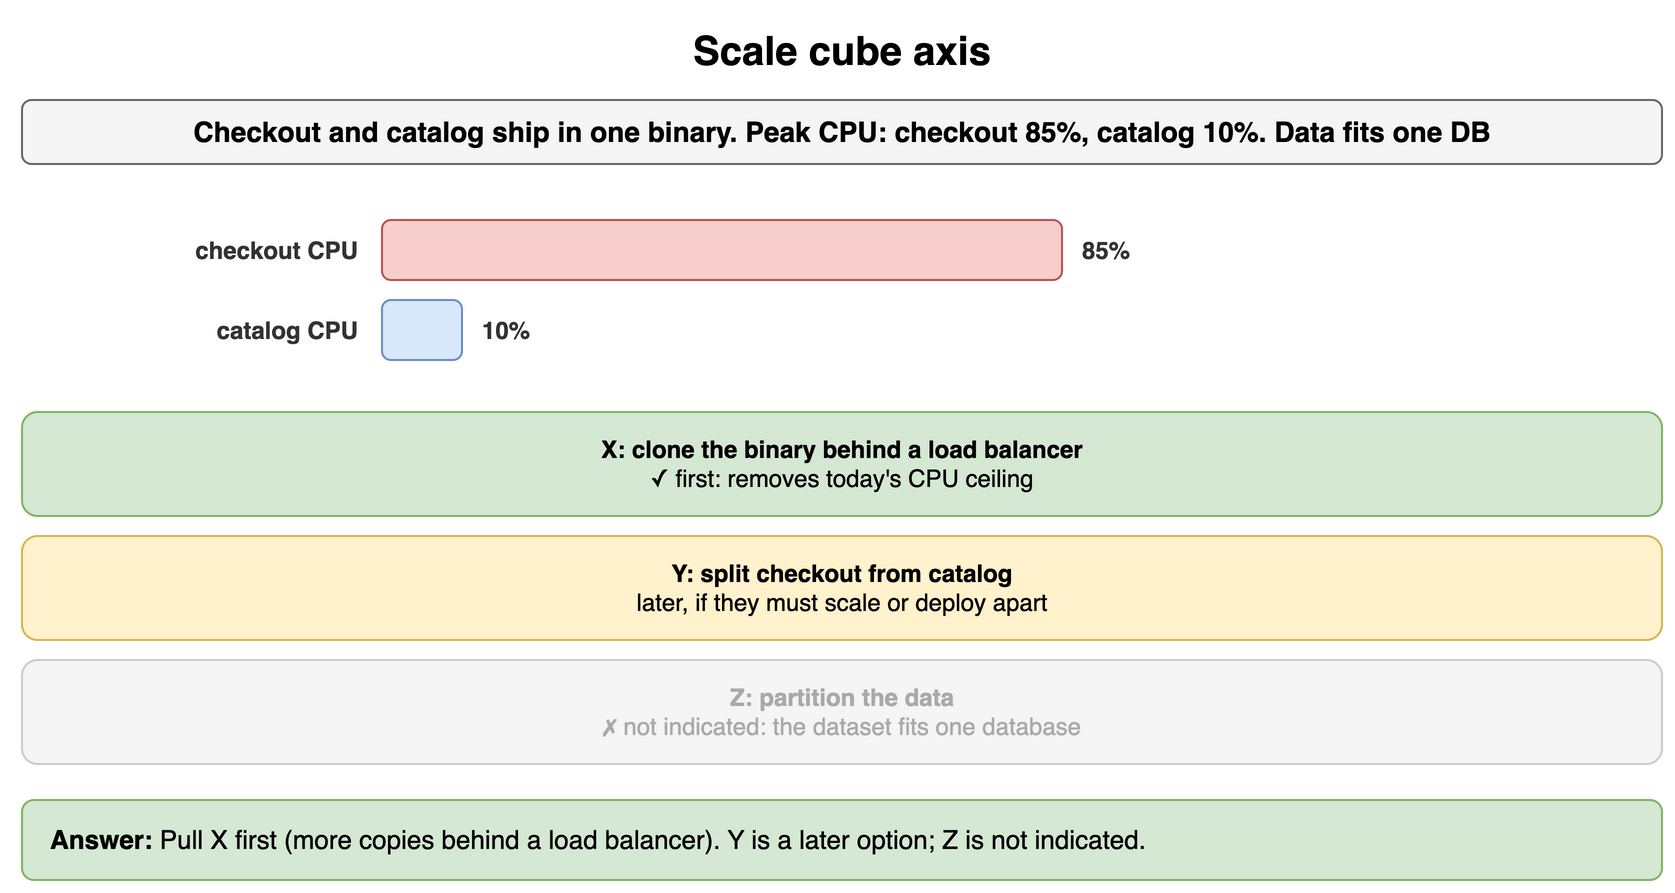

The diagram above was exported from draw.io. Its source (the exported page's mxGraphModel, read from the mxfile embedded in the PNG):
<mxGraphModel dx="900" dy="456" grid="1" gridSize="10" guides="1" tooltips="1" connect="1" arrows="1" fold="1" page="1" pageScale="1" pageWidth="900" pageHeight="456" math="0" shadow="0">
  <root>
    <mxCell id="0" />
    <mxCell id="1" parent="0" />
    <mxCell id="t51" value="Scale cube axis" style="text;html=1;align=center;verticalAlign=middle;whiteSpace=wrap;fontSize=20;fontStyle=1;" vertex="1" parent="1">
      <mxGeometry x="40" y="10" width="820" height="30" as="geometry" />
    </mxCell>
    <mxCell id="t52" value="Checkout and catalog ship in one binary. Peak CPU: checkout 85%, catalog 10%. Data fits one DB" style="rounded=1;whiteSpace=wrap;html=1;fillColor=#f5f5f5;strokeColor=#666666;fontStyle=1;fontSize=14;" vertex="1" parent="1">
      <mxGeometry x="40" y="50" width="820" height="32" as="geometry" />
    </mxCell>
    <mxCell id="t53" value="checkout CPU" style="text;html=1;whiteSpace=wrap;fontSize=11;align=right;verticalAlign=middle;fontSize=12;fontColor=#333333;fontStyle=1;" vertex="1" parent="1">
      <mxGeometry x="60" y="110" width="150" height="30" as="geometry" />
    </mxCell>
    <mxCell id="t54" value="" style="rounded=1;whiteSpace=wrap;html=1;fillColor=#f8cecc;strokeColor=#b85450;fontSize=12;align=center;fontStyle=1;" vertex="1" parent="1">
      <mxGeometry x="220" y="110" width="340.0" height="30" as="geometry" />
    </mxCell>
    <mxCell id="t55" value="85%" style="text;html=1;whiteSpace=wrap;fontSize=11;align=left;verticalAlign=middle;fontSize=12;fontColor=#333333;fontStyle=1;" vertex="1" parent="1">
      <mxGeometry x="568.0" y="110" width="260" height="30" as="geometry" />
    </mxCell>
    <mxCell id="t56" value="catalog CPU" style="text;html=1;whiteSpace=wrap;fontSize=11;align=right;verticalAlign=middle;fontSize=12;fontColor=#333333;fontStyle=1;" vertex="1" parent="1">
      <mxGeometry x="60" y="150" width="150" height="30" as="geometry" />
    </mxCell>
    <mxCell id="t57" value="" style="rounded=1;whiteSpace=wrap;html=1;fillColor=#dae8fc;strokeColor=#6c8ebf;fontSize=12;align=center;fontStyle=1;" vertex="1" parent="1">
      <mxGeometry x="220" y="150" width="40.0" height="30" as="geometry" />
    </mxCell>
    <mxCell id="t58" value="10%" style="text;html=1;whiteSpace=wrap;fontSize=11;align=left;verticalAlign=middle;fontSize=12;fontColor=#333333;fontStyle=1;" vertex="1" parent="1">
      <mxGeometry x="268.0" y="150" width="260" height="30" as="geometry" />
    </mxCell>
    <mxCell id="t59" value="&lt;b&gt;X: clone the binary behind a load balancer&lt;/b&gt;&lt;br&gt;&lt;span style='font-weight:normal'&gt;✓ first: removes today's CPU ceiling&lt;/span&gt;" style="rounded=1;whiteSpace=wrap;html=1;fillColor=#d5e8d4;strokeColor=#82b366;fontSize=12;align=center;fontStyle=1;" vertex="1" parent="1">
      <mxGeometry x="40" y="206" width="820" height="52" as="geometry" />
    </mxCell>
    <mxCell id="t510" value="&lt;b&gt;Y: split checkout from catalog&lt;/b&gt;&lt;br&gt;&lt;span style='font-weight:normal'&gt;later, if they must scale or deploy apart&lt;/span&gt;" style="rounded=1;whiteSpace=wrap;html=1;fillColor=#fff2cc;strokeColor=#d6b656;fontSize=12;align=center;fontStyle=1;" vertex="1" parent="1">
      <mxGeometry x="40" y="268" width="820" height="52" as="geometry" />
    </mxCell>
    <mxCell id="t511" value="&lt;b&gt;Z: partition the data&lt;/b&gt;&lt;br&gt;&lt;span style='font-weight:normal'&gt;✗ not indicated: the dataset fits one database&lt;/span&gt;" style="rounded=1;whiteSpace=wrap;html=1;fillColor=#f5f5f5;strokeColor=#cccccc;fontSize=12;align=center;fontStyle=1;fontColor=#aaaaaa;" vertex="1" parent="1">
      <mxGeometry x="40" y="330" width="820" height="52" as="geometry" />
    </mxCell>
    <mxCell id="t512" value="&lt;b&gt;Answer:&lt;/b&gt; Pull X first (more copies behind a load balancer). Y is a later option; Z is not indicated." style="rounded=1;whiteSpace=wrap;html=1;fillColor=#d5e8d4;strokeColor=#82b366;fontSize=13;align=left;spacingLeft=12;" vertex="1" parent="1">
      <mxGeometry x="40" y="400" width="820" height="40" as="geometry" />
    </mxCell>
  </root>
</mxGraphModel>